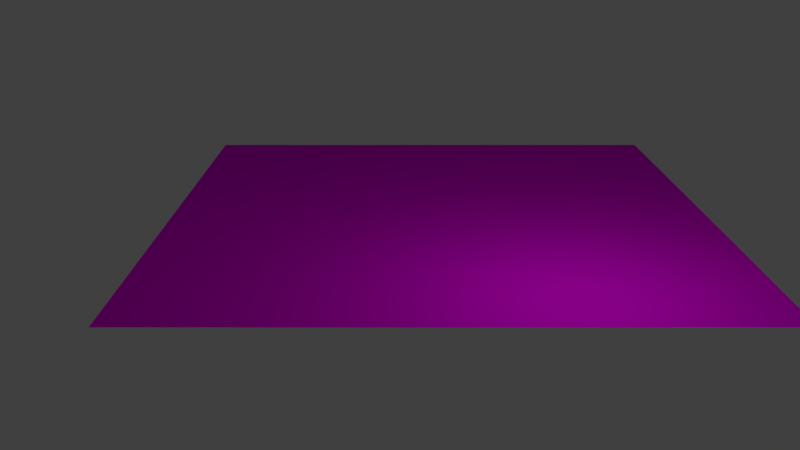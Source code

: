 # Source: track_turn_right_small.blend  (saved by Blender 2.76.0; exported with 4.5.12 LTS)
import bpy
from mathutils import Matrix  # noqa: F401  (used for matrix-valued properties, if any)

bpy.ops.wm.read_factory_settings(use_empty=True)
scene = bpy.context.scene
scene.name = 'Scene'

# ---- collections
col_collection_1 = bpy.data.collections.new('Collection 1'); scene.collection.children.link(col_collection_1)

# ---- images (referenced by path relative to the original .blend; pixels are not part of the script)
import os
ASSET_DIR = os.environ.get("B2B_ASSET_DIR", "")  # directory of the original .blend (textures are referenced by path, not embedded)
HERE = os.path.dirname(os.path.abspath(__file__))  # packed textures are extracted next to this script under _unpacked/

def load_image(name, relpath, width, height, colorspace="sRGB"):
    """Load a texture the original file referenced (path relative to the .blend, or extracted next to this script)."""
    p = next((c for c in (os.path.join(HERE, relpath), os.path.join(ASSET_DIR, relpath)) if relpath and os.path.exists(c)), "")
    if p:
        img = bpy.data.images.load(p, check_existing=True)
        img.name = name
    else:  # same state as the original file: an image datablock whose file is absent (Cycles renders it pink)
        img = bpy.data.images.new(name, width, height)
        img.source = "FILE"
        img.filepath = "//" + (relpath or name)
    img.colorspace_settings.name = colorspace
    return img
img_grass_tga = load_image('grass.tga', 'grass.tga', 1024, 1024, 'sRGB')
img_pavement_tga = load_image('pavement.tga', 'pavement.tga', 1024, 1024, 'sRGB')

# ---- materials (node trees are filled in below, after node groups)
mat_grass = bpy.data.materials.new('grass')
mat_grass.alpha_threshold = 0.0
mat_grass.roughness = 0.5
mat_road = bpy.data.materials.new('road')
mat_road.alpha_threshold = 0.0
mat_road.roughness = 0.5

# ---- material node trees
mat_grass.use_nodes = True; mat_grass.node_tree.nodes.clear()
_N = mat_grass.node_tree.nodes; _L = mat_grass.node_tree.links
n0 = _N.new('ShaderNodeOutputMaterial'); n0.name = 'Material Output'; n0.location = (300, 300)
n1 = _N.new('ShaderNodeBsdfDiffuse'); n1.name = 'Diffuse BSDF'; n1.location = (10, 300)
n2 = _N.new('ShaderNodeTexImage'); n2.name = 'Image Texture'; n2.location = (-194, 285)
n2.width = 140
n2.image = img_grass_tga
_L.new(n1.outputs[0], n0.inputs[0])
_L.new(n2.outputs[0], n1.inputs[0])
n0.is_active_output = True
mat_road.use_nodes = True; mat_road.node_tree.nodes.clear()
_N = mat_road.node_tree.nodes; _L = mat_road.node_tree.links
n0 = _N.new('ShaderNodeOutputMaterial'); n0.name = 'Material Output'; n0.location = (300, 300)
n1 = _N.new('ShaderNodeBsdfDiffuse'); n1.name = 'Diffuse BSDF'; n1.location = (10, 300)
n2 = _N.new('ShaderNodeTexImage'); n2.name = 'Image Texture'; n2.location = (-193, 276)
n2.width = 140
n2.image = img_pavement_tga
_L.new(n1.outputs[0], n0.inputs[0])
_L.new(n2.outputs[0], n1.inputs[0])
n0.is_active_output = True

# ---- world
world_world = bpy.data.worlds.new('World'); scene.world = world_world
world_world.color = (0.05088, 0.05088, 0.05088)
world_world.use_sun_shadow = False
world_world.sun_shadow_jitter_overblur = 0.0
world_world.cycles.sampling_method = 'MANUAL'
world_world.cycles.sample_map_resolution = 256

# ---- cameras
cam_camera = bpy.data.cameras.new('Camera')
cam_camera.clip_end = 100.0
cam_camera.lens = 35.0
cam_camera.sensor_width = 32.0
cam_camera.sensor_height = 18.0
cam_camera.ortho_scale = 7.314
cam_camera.dof.focus_distance = 0.0

# ---- lights
light_lamp = bpy.data.lights.new('Lamp', 'POINT')
light_lamp.transmission_factor = 0.0
light_lamp.cutoff_distance = 30.0
light_lamp.energy = 100.0
light_lamp.shadow_buffer_clip_start = 1.001
light_lamp.shadow_soft_size = 0.1
light_lamp.shadow_maximum_resolution = 0.006
light_lamp.use_absolute_resolution = True
light_lamp.cycles.use_multiple_importance_sampling = False

# ---- meshes
me_plane_003 = bpy.data.meshes.new('Plane.003')
me_plane_003.from_pydata([(-1.0, -1.0, 0.0), (1.0, -1.0, 0.0), (-1.0, 1.0, 0.0), (1.0, 1.0, 0.0)], [], [(0, 1, 3, 2)])
_uv = me_plane_003.uv_layers.new(name='UVMap')
_uv.uv.foreach_set('vector', [0.0001, 9.998e-05, 0.9999, 9.998e-05, 0.9999, 0.9999, 9.998e-05, 0.9999])
me_plane_003.materials.append(mat_grass)
me_plane_003.use_remesh_preserve_volume = False
me_plane_003.use_remesh_preserve_attributes = False
me_plane_003.use_mirror_vertex_groups = False
me_plane_003.update()
me_plane = bpy.data.meshes.new('Plane')
me_plane.from_pydata([(4.0, 3.0, 0.0), (-3.0, 0.0, 0.0), (0.0, -3.0, 0.0), (5.0, 3.0, 0.0), (3.0, 5.0, 0.0), (3.0, 4.0, 0.0), (-3.0, 5.0, 0.0), (5.0, -3.0, 0.0)], [], [(0, 7, 3), (7, 0, 2), (5, 2, 0), (2, 5, 1), (1, 5, 6), (4, 6, 5)])
_uv = me_plane.uv_layers.new(name='UVMap')
_uv.uv.foreach_set('vector', [0.5625, 0.625, 0.9999, 0.3125, 0.625, 0.6875, 0.9999, 0.3125, 0.5625, 0.625, 0.6875, 8.29e-05, 0.4375, 0.625, 0.6875, 8.29e-05, 0.5625, 0.625, 0.6875, 8.29e-05, 0.4375, 0.625, 0.3125, 8.294e-05, 0.3125, 8.294e-05, 0.4375, 0.625, 8.29e-05, 0.3125, 0.375, 0.6875, 8.29e-05, 0.3125, 0.4375, 0.625])
me_plane.materials.append(mat_road)
me_plane.use_remesh_preserve_volume = False
me_plane.use_remesh_preserve_attributes = False
me_plane.use_mirror_vertex_groups = False
me_plane.update()

# ---- objects
ob_plane = bpy.data.objects.new('Plane', me_plane_003)
ob_road = bpy.data.objects.new('road', me_plane)
ob_lamp = bpy.data.objects.new('Lamp', light_lamp)
ob_camera = bpy.data.objects.new('Camera', cam_camera)

# ---- transforms, parenting, visibility, modifiers, constraints
ob_plane.location = (0.0, 0.0, -0.003)
ob_plane.scale = (5.0, 5.0, 1.0)
ob_plane.lineart.crease_threshold = 0.0
ob_road.location = (0.0, 0.0, 0.0)
ob_road.lineart.crease_threshold = 0.0
ob_lamp.location = (4.143, 1.946, 3.648)
ob_lamp.rotation_euler = (0.6503, 0.05522, 1.866)
ob_lamp.lock_rotations_4d = False
ob_lamp.empty_display_type = 'ARROWS'
ob_lamp.color = (0.0, 0.0, 0.0, 0.0)
ob_lamp.lineart.crease_threshold = 0.0
ob_camera.location = (15.81, -0.7329, 5.344)
ob_camera.rotation_euler = (1.228, 0.0, 1.571)
ob_camera.lock_rotations_4d = False
ob_camera.empty_display_type = 'ARROWS'
ob_camera.color = (0.0, 0.0, 0.0, 0.0)
ob_camera.display_type = 'WIRE'
ob_camera.lineart.crease_threshold = 0.0

# ---- collection membership
col_collection_1.objects.link(ob_plane)
col_collection_1.objects.link(ob_road)
col_collection_1.objects.link(ob_lamp)
col_collection_1.objects.link(ob_camera)

# ---- scene / render settings (as saved in the file)
scene.camera = ob_camera
scene.frame_start = 1; scene.frame_end = 250; scene.frame_set(1)
scene.render.engine = 'CYCLES'
scene.render.resolution_percentage = 50
scene.render.dither_intensity = 0.0
scene.cycles.use_denoising = False
scene.cycles.samples = 10
scene.cycles.sampling_pattern = 'TABULATED_SOBOL'
scene.cycles.light_sampling_threshold = 0.0
scene.cycles.use_adaptive_sampling = False
scene.cycles.use_light_tree = False
scene.cycles.blur_glossy = 0.0
scene.cycles.pixel_filter_type = 'GAUSSIAN'
scene.cycles.sample_clamp_indirect = 0.0
scene.view_settings.view_transform = 'Standard'
bpy.context.view_layer.update()
